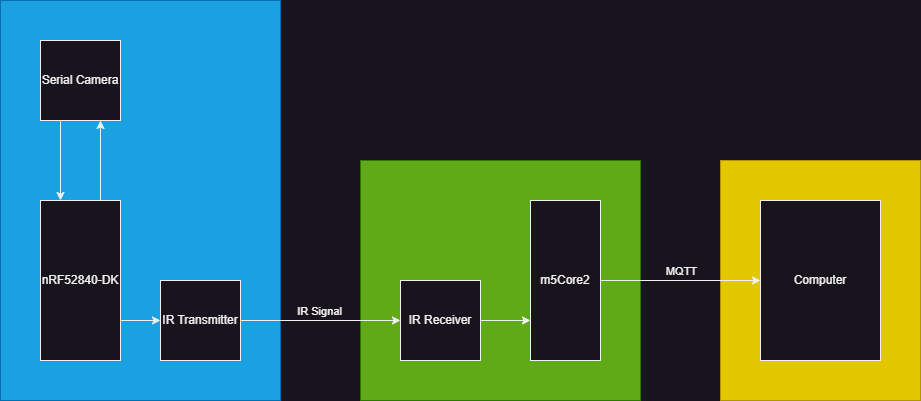

The diagram above was exported from draw.io. Its source (the exported page's mxGraphModel, read from the mxfile embedded in the PNG):
<mxGraphModel dx="2954" dy="1244" grid="1" gridSize="10" guides="1" tooltips="1" connect="1" arrows="1" fold="1" page="1" pageScale="1" pageWidth="3300" pageHeight="4681" math="0" shadow="0">
  <root>
    <mxCell id="0" />
    <mxCell id="1" parent="0" />
    <mxCell id="BvNvmDrHzeIUMseQdOgn-17" value="" style="rounded=0;whiteSpace=wrap;html=1;fillColor=#e3c800;fontColor=#000000;strokeColor=#B09500;" vertex="1" parent="1">
      <mxGeometry x="800" y="200" width="200" height="240" as="geometry" />
    </mxCell>
    <mxCell id="BvNvmDrHzeIUMseQdOgn-16" value="" style="rounded=0;whiteSpace=wrap;html=1;fillColor=#60a917;fontColor=#ffffff;strokeColor=#2D7600;" vertex="1" parent="1">
      <mxGeometry x="440" y="200" width="280" height="240" as="geometry" />
    </mxCell>
    <mxCell id="BvNvmDrHzeIUMseQdOgn-15" value="" style="rounded=0;whiteSpace=wrap;html=1;fillColor=#1ba1e2;fontColor=#ffffff;strokeColor=#006EAF;" vertex="1" parent="1">
      <mxGeometry x="80" y="40" width="280" height="400" as="geometry" />
    </mxCell>
    <mxCell id="BvNvmDrHzeIUMseQdOgn-10" style="edgeStyle=orthogonalEdgeStyle;rounded=0;orthogonalLoop=1;jettySize=auto;html=1;exitX=0.75;exitY=0;exitDx=0;exitDy=0;entryX=0.75;entryY=1;entryDx=0;entryDy=0;" edge="1" parent="1" source="BvNvmDrHzeIUMseQdOgn-3" target="BvNvmDrHzeIUMseQdOgn-4">
      <mxGeometry relative="1" as="geometry" />
    </mxCell>
    <mxCell id="BvNvmDrHzeIUMseQdOgn-11" style="edgeStyle=orthogonalEdgeStyle;rounded=0;orthogonalLoop=1;jettySize=auto;html=1;exitX=1;exitY=0.75;exitDx=0;exitDy=0;entryX=0;entryY=0.5;entryDx=0;entryDy=0;" edge="1" parent="1" source="BvNvmDrHzeIUMseQdOgn-3" target="BvNvmDrHzeIUMseQdOgn-5">
      <mxGeometry relative="1" as="geometry" />
    </mxCell>
    <mxCell id="BvNvmDrHzeIUMseQdOgn-3" value="nRF52840-DK" style="rounded=0;whiteSpace=wrap;html=1;" vertex="1" parent="1">
      <mxGeometry x="120" y="240" width="80" height="160" as="geometry" />
    </mxCell>
    <mxCell id="BvNvmDrHzeIUMseQdOgn-9" style="edgeStyle=orthogonalEdgeStyle;rounded=0;orthogonalLoop=1;jettySize=auto;html=1;exitX=0.25;exitY=1;exitDx=0;exitDy=0;entryX=0.25;entryY=0;entryDx=0;entryDy=0;" edge="1" parent="1" source="BvNvmDrHzeIUMseQdOgn-4" target="BvNvmDrHzeIUMseQdOgn-3">
      <mxGeometry relative="1" as="geometry" />
    </mxCell>
    <mxCell id="BvNvmDrHzeIUMseQdOgn-4" value="Serial Camera" style="whiteSpace=wrap;html=1;aspect=fixed;" vertex="1" parent="1">
      <mxGeometry x="120" y="80" width="80" height="80" as="geometry" />
    </mxCell>
    <mxCell id="BvNvmDrHzeIUMseQdOgn-12" style="edgeStyle=orthogonalEdgeStyle;rounded=0;orthogonalLoop=1;jettySize=auto;html=1;exitX=1;exitY=0.5;exitDx=0;exitDy=0;entryX=0;entryY=0.5;entryDx=0;entryDy=0;" edge="1" parent="1" source="BvNvmDrHzeIUMseQdOgn-5" target="BvNvmDrHzeIUMseQdOgn-6">
      <mxGeometry relative="1" as="geometry" />
    </mxCell>
    <mxCell id="BvNvmDrHzeIUMseQdOgn-19" value="IR Signal" style="edgeLabel;html=1;align=center;verticalAlign=middle;resizable=0;points=[];" vertex="1" connectable="0" parent="BvNvmDrHzeIUMseQdOgn-12">
      <mxGeometry x="-0.025" y="2" relative="1" as="geometry">
        <mxPoint y="-8" as="offset" />
      </mxGeometry>
    </mxCell>
    <mxCell id="BvNvmDrHzeIUMseQdOgn-5" value="IR Transmitter" style="whiteSpace=wrap;html=1;aspect=fixed;" vertex="1" parent="1">
      <mxGeometry x="240" y="320" width="80" height="80" as="geometry" />
    </mxCell>
    <mxCell id="BvNvmDrHzeIUMseQdOgn-13" style="edgeStyle=orthogonalEdgeStyle;rounded=0;orthogonalLoop=1;jettySize=auto;html=1;exitX=1;exitY=0.5;exitDx=0;exitDy=0;entryX=0;entryY=0.75;entryDx=0;entryDy=0;" edge="1" parent="1" source="BvNvmDrHzeIUMseQdOgn-6" target="BvNvmDrHzeIUMseQdOgn-7">
      <mxGeometry relative="1" as="geometry" />
    </mxCell>
    <mxCell id="BvNvmDrHzeIUMseQdOgn-6" value="IR Receiver" style="whiteSpace=wrap;html=1;aspect=fixed;" vertex="1" parent="1">
      <mxGeometry x="480" y="320" width="80" height="80" as="geometry" />
    </mxCell>
    <mxCell id="BvNvmDrHzeIUMseQdOgn-14" style="edgeStyle=orthogonalEdgeStyle;rounded=0;orthogonalLoop=1;jettySize=auto;html=1;exitX=1;exitY=0.5;exitDx=0;exitDy=0;entryX=0;entryY=0.5;entryDx=0;entryDy=0;" edge="1" parent="1" source="BvNvmDrHzeIUMseQdOgn-7" target="BvNvmDrHzeIUMseQdOgn-8">
      <mxGeometry relative="1" as="geometry" />
    </mxCell>
    <mxCell id="BvNvmDrHzeIUMseQdOgn-18" value="MQTT" style="edgeLabel;html=1;align=center;verticalAlign=middle;resizable=0;points=[];" vertex="1" connectable="0" parent="BvNvmDrHzeIUMseQdOgn-14">
      <mxGeometry x="0.0875" y="-3" relative="1" as="geometry">
        <mxPoint x="-7" y="-13" as="offset" />
      </mxGeometry>
    </mxCell>
    <mxCell id="BvNvmDrHzeIUMseQdOgn-7" value="m5Core2" style="rounded=0;whiteSpace=wrap;html=1;" vertex="1" parent="1">
      <mxGeometry x="610" y="240" width="70" height="160" as="geometry" />
    </mxCell>
    <mxCell id="BvNvmDrHzeIUMseQdOgn-8" value="Computer" style="rounded=0;whiteSpace=wrap;html=1;" vertex="1" parent="1">
      <mxGeometry x="840" y="240" width="120" height="160" as="geometry" />
    </mxCell>
  </root>
</mxGraphModel>